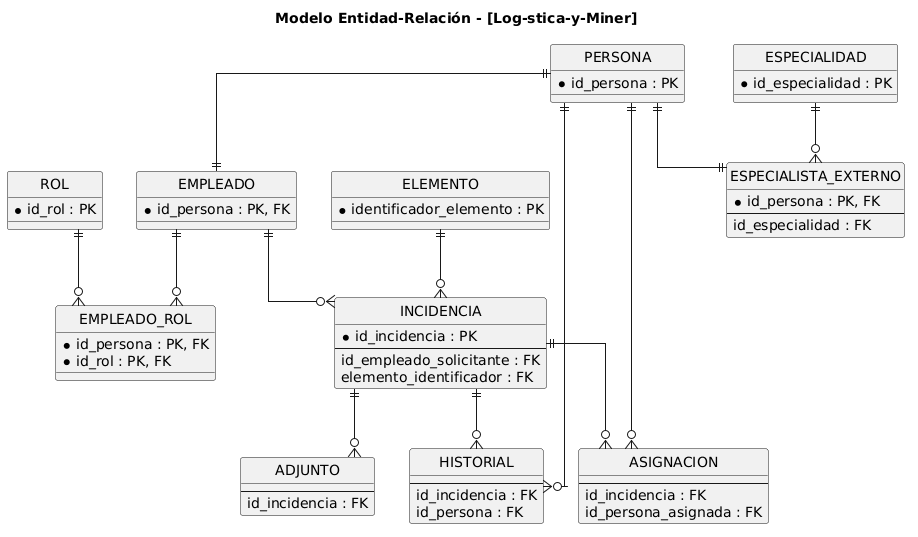

The diagram above was rendered by PlantUML. Its source (embedded in the PNG):
@startuml
title Modelo Entidad-Relación - [Log-stica-y-Miner]
' Configuración visual del diagrama
hide circle
skinparam linetype ortho
skinparam EntityBackgroundColor #F9F9F9

' --- Entidades y Atributos ---

entity "PERSONA" {
  * id_persona : PK
}

entity "EMPLEADO" {
  * id_persona : PK, FK
}

entity "ESPECIALISTA_EXTERNO" {
  * id_persona : PK, FK
  --
  id_especialidad : FK
}

entity "ROL" {
  * id_rol : PK
}

entity "EMPLEADO_ROL" {
  * id_persona : PK, FK
  * id_rol : PK, FK
}

entity "ESPECIALIDAD" {
  * id_especialidad : PK
}

entity "INCIDENCIA" {
  * id_incidencia : PK
  --
  id_empleado_solicitante : FK
  elemento_identificador : FK
}

entity "ELEMENTO" {
  * identificador_elemento : PK
}

entity "ADJUNTO" {
  --
  id_incidencia : FK
}

entity "HISTORIAL" {
  --
  id_incidencia : FK
  id_persona : FK
}

entity "ASIGNACION" {
  --
  id_incidencia : FK
  id_persona_asignada : FK
}

' --- Relaciones ---

' Herencia de Persona (1 a 1)
PERSONA ||--|| EMPLEADO 
PERSONA ||--|| ESPECIALISTA_EXTERNO 

' Relación de Especialista con Especialidad
ESPECIALIDAD ||--o{ ESPECIALISTA_EXTERNO

' Relación de muchos a muchos resuelta con tabla intermedia (Empleado - Rol)
EMPLEADO ||--o{ EMPLEADO_ROL
ROL ||--o{ EMPLEADO_ROL

' Relaciones principales de la Incidencia
EMPLEADO ||--o{ INCIDENCIA
ELEMENTO ||--o{ INCIDENCIA

' Tablas dependientes de la Incidencia (transfieren el ID como FK)
INCIDENCIA ||--o{ ADJUNTO
INCIDENCIA ||--o{ HISTORIAL
INCIDENCIA ||--o{ ASIGNACION

' Conexiones de Historial y Asignación con las personas involucradas
PERSONA ||--o{ HISTORIAL
PERSONA ||--o{ ASIGNACION
@enduml